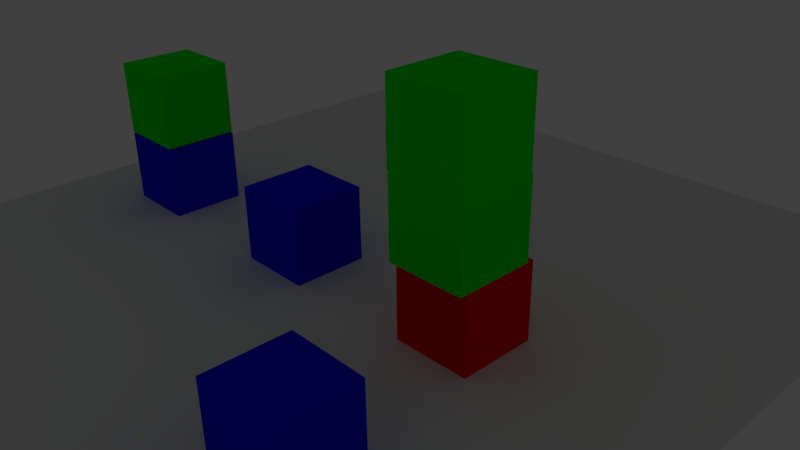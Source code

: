 # Source: bw_scene.blend  (saved by Blender 2.77.0; exported with 4.5.12 LTS)
import bpy
from mathutils import Matrix  # noqa: F401  (used for matrix-valued properties, if any)

bpy.ops.wm.read_factory_settings(use_empty=True)
scene = bpy.context.scene
scene.name = 'Scene'

# ---- collections
col_collection_1 = bpy.data.collections.new('Collection 1'); scene.collection.children.link(col_collection_1)
col_collection_1.hide_render = True
col_collection_1.hide_viewport = True
col_collection_5 = bpy.data.collections.new('Collection 5'); scene.collection.children.link(col_collection_5)

# ---- materials (node trees are filled in below, after node groups)
mat_red = bpy.data.materials.new('Red')
mat_red.alpha_threshold = 0.0
mat_red.use_transparent_shadow = False
mat_red.diffuse_color = (1.0, 0.0, 0.0, 1.0)
mat_red.roughness = 0.5
mat_blue = bpy.data.materials.new('Blue')
mat_blue.alpha_threshold = 0.0
mat_blue.use_transparent_shadow = False
mat_blue.diffuse_color = (0.0, 0.0, 1.0, 1.0)
mat_blue.roughness = 0.5
mat_green = bpy.data.materials.new('Green')
mat_green.alpha_threshold = 0.0
mat_green.use_transparent_shadow = False
mat_green.diffuse_color = (0.0, 1.0, 0.0, 1.0)
mat_green.roughness = 0.5
mat_green_001 = bpy.data.materials.new('Green.001')
mat_green_001.alpha_threshold = 0.0
mat_green_001.use_transparent_shadow = False
mat_green_001.diffuse_color = (0.0, 1.0, 0.0, 1.0)
mat_green_001.roughness = 0.5
mat_blue_001 = bpy.data.materials.new('Blue.001')
mat_blue_001.alpha_threshold = 0.0
mat_blue_001.use_transparent_shadow = False
mat_blue_001.diffuse_color = (0.0, 0.0, 1.0, 1.0)
mat_blue_001.roughness = 0.5
mat_red_001 = bpy.data.materials.new('Red.001')
mat_red_001.alpha_threshold = 0.0
mat_red_001.use_transparent_shadow = False
mat_red_001.diffuse_color = (1.0, 0.0, 0.0, 1.0)
mat_red_001.roughness = 0.5

# ---- material node trees

# ---- world
world_world = bpy.data.worlds.new('World'); scene.world = world_world
world_world.color = (0.05088, 0.05088, 0.05088)
world_world.use_sun_shadow = False
world_world.sun_shadow_jitter_overblur = 0.0
world_world.cycles.sampling_method = 'MANUAL'

# ---- cameras
cam_camera = bpy.data.cameras.new('Camera')
cam_camera.clip_end = 100.0
cam_camera.lens = 35.0
cam_camera.sensor_width = 32.0
cam_camera.sensor_height = 18.0
cam_camera.ortho_scale = 7.314
cam_camera.dof.focus_distance = 0.0
cam_camera.dof.aperture_fstop = 128.0

# ---- lights
light_lamp = bpy.data.lights.new('Lamp', 'POINT')
light_lamp.transmission_factor = 0.0
light_lamp.cutoff_distance = 30.0
light_lamp.energy = 100.0
light_lamp.shadow_buffer_clip_start = 1.001
light_lamp.shadow_soft_size = 0.1
light_lamp.shadow_maximum_resolution = 0.006
light_lamp.use_absolute_resolution = True

# ---- meshes
me_block_mesh_007 = bpy.data.meshes.new('Block_mesh.007')
me_block_mesh_007.from_pydata([(-0.0775, -0.0775, -0.0775), (-0.0775, -0.0775, 0.0775), (-0.0775, 0.0775, -0.0775), (-0.0775, 0.0775, 0.0775), (0.0775, -0.0775, -0.0775), (0.0775, -0.0775, 0.0775), (0.0775, 0.0775, -0.0775), (0.0775, 0.0775, 0.0775)], [], [(1, 3, 2, 0), (3, 7, 6, 2), (7, 5, 4, 6), (5, 1, 0, 4), (0, 2, 6, 4), (5, 7, 3, 1)])
me_block_mesh_007.materials.append(mat_red)
me_block_mesh_007.use_remesh_preserve_volume = False
me_block_mesh_007.use_remesh_preserve_attributes = False
me_block_mesh_007.use_mirror_vertex_groups = False
me_block_mesh_007.update()
me_block_mesh_006 = bpy.data.meshes.new('Block_mesh.006')
me_block_mesh_006.from_pydata([(-0.0775, -0.0775, -0.0775), (-0.0775, -0.0775, 0.0775), (-0.0775, 0.0775, -0.0775), (-0.0775, 0.0775, 0.0775), (0.0775, -0.0775, -0.0775), (0.0775, -0.0775, 0.0775), (0.0775, 0.0775, -0.0775), (0.0775, 0.0775, 0.0775)], [], [(1, 3, 2, 0), (3, 7, 6, 2), (7, 5, 4, 6), (5, 1, 0, 4), (0, 2, 6, 4), (5, 7, 3, 1)])
me_block_mesh_006.materials.append(mat_blue)
me_block_mesh_006.use_remesh_preserve_volume = False
me_block_mesh_006.use_remesh_preserve_attributes = False
me_block_mesh_006.use_mirror_vertex_groups = False
me_block_mesh_006.update()
me_block_mesh_005 = bpy.data.meshes.new('Block_mesh.005')
me_block_mesh_005.from_pydata([(-0.0775, -0.0775, -0.0775), (-0.0775, -0.0775, 0.0775), (-0.0775, 0.0775, -0.0775), (-0.0775, 0.0775, 0.0775), (0.0775, -0.0775, -0.0775), (0.0775, -0.0775, 0.0775), (0.0775, 0.0775, -0.0775), (0.0775, 0.0775, 0.0775)], [], [(1, 3, 2, 0), (3, 7, 6, 2), (7, 5, 4, 6), (5, 1, 0, 4), (0, 2, 6, 4), (5, 7, 3, 1)])
me_block_mesh_005.materials.append(mat_green)
me_block_mesh_005.use_remesh_preserve_volume = False
me_block_mesh_005.use_remesh_preserve_attributes = False
me_block_mesh_005.use_mirror_vertex_groups = False
me_block_mesh_005.update()
me_block_mesh_004 = bpy.data.meshes.new('Block_mesh.004')
me_block_mesh_004.from_pydata([(-0.0775, -0.0775, -0.0775), (-0.0775, -0.0775, 0.0775), (-0.0775, 0.0775, -0.0775), (-0.0775, 0.0775, 0.0775), (0.0775, -0.0775, -0.0775), (0.0775, -0.0775, 0.0775), (0.0775, 0.0775, -0.0775), (0.0775, 0.0775, 0.0775)], [], [(1, 3, 2, 0), (3, 7, 6, 2), (7, 5, 4, 6), (5, 1, 0, 4), (0, 2, 6, 4), (5, 7, 3, 1)])
me_block_mesh_004.materials.append(mat_blue)
me_block_mesh_004.use_remesh_preserve_volume = False
me_block_mesh_004.use_remesh_preserve_attributes = False
me_block_mesh_004.use_mirror_vertex_groups = False
me_block_mesh_004.update()
me_block_mesh_003 = bpy.data.meshes.new('Block_mesh.003')
me_block_mesh_003.from_pydata([(-0.0775, -0.0775, -0.0775), (-0.0775, -0.0775, 0.0775), (-0.0775, 0.0775, -0.0775), (-0.0775, 0.0775, 0.0775), (0.0775, -0.0775, -0.0775), (0.0775, -0.0775, 0.0775), (0.0775, 0.0775, -0.0775), (0.0775, 0.0775, 0.0775)], [], [(1, 3, 2, 0), (3, 7, 6, 2), (7, 5, 4, 6), (5, 1, 0, 4), (0, 2, 6, 4), (5, 7, 3, 1)])
me_block_mesh_003.materials.append(mat_green)
me_block_mesh_003.use_remesh_preserve_volume = False
me_block_mesh_003.use_remesh_preserve_attributes = False
me_block_mesh_003.use_mirror_vertex_groups = False
me_block_mesh_003.update()
me_block_mesh_002 = bpy.data.meshes.new('Block_mesh.002')
me_block_mesh_002.from_pydata([(-0.0775, -0.0775, -0.0775), (-0.0775, -0.0775, 0.0775), (-0.0775, 0.0775, -0.0775), (-0.0775, 0.0775, 0.0775), (0.0775, -0.0775, -0.0775), (0.0775, -0.0775, 0.0775), (0.0775, 0.0775, -0.0775), (0.0775, 0.0775, 0.0775)], [], [(1, 3, 2, 0), (3, 7, 6, 2), (7, 5, 4, 6), (5, 1, 0, 4), (0, 2, 6, 4), (5, 7, 3, 1)])
me_block_mesh_002.materials.append(mat_red)
me_block_mesh_002.use_remesh_preserve_volume = False
me_block_mesh_002.use_remesh_preserve_attributes = False
me_block_mesh_002.use_mirror_vertex_groups = False
me_block_mesh_002.update()
me_plane_001 = bpy.data.meshes.new('Plane.001')
me_plane_001.from_pydata([(-0.765, -0.765, 0.0), (0.765, -0.765, 0.0), (-0.765, 0.765, 0.0), (0.765, 0.765, 0.0), (-0.7655, -0.768, -0.01966), (0.7645, -0.768, -0.01966), (-0.7655, 0.762, -0.01966), (0.7645, 0.762, -0.01966)], [], [(0, 2, 3, 1), (4, 5, 7, 6), (1, 3, 7, 5), (2, 0, 4, 6), (3, 2, 6, 7), (0, 1, 5, 4)])
me_plane_001.use_remesh_preserve_volume = False
me_plane_001.use_remesh_preserve_attributes = False
me_plane_001.use_mirror_vertex_groups = False
me_plane_001.update()
me_block_mesh_010 = bpy.data.meshes.new('Block_mesh.010')
me_block_mesh_010.from_pydata([(-0.0775, -0.0775, -0.0775), (-0.0775, -0.0775, 0.0775), (-0.0775, 0.0775, -0.0775), (-0.0775, 0.0775, 0.0775), (0.0775, -0.0775, -0.0775), (0.0775, -0.0775, 0.0775), (0.0775, 0.0775, -0.0775), (0.0775, 0.0775, 0.0775)], [], [(1, 3, 2, 0), (3, 7, 6, 2), (7, 5, 4, 6), (5, 1, 0, 4), (0, 2, 6, 4), (5, 7, 3, 1)])
me_block_mesh_010.materials.append(mat_green_001)
me_block_mesh_010.use_remesh_preserve_volume = False
me_block_mesh_010.use_remesh_preserve_attributes = False
me_block_mesh_010.use_mirror_vertex_groups = False
me_block_mesh_010.update()
me_block_mesh_009 = bpy.data.meshes.new('Block_mesh.009')
me_block_mesh_009.from_pydata([(-0.0775, -0.0775, -0.0775), (-0.0775, -0.0775, 0.0775), (-0.0775, 0.0775, -0.0775), (-0.0775, 0.0775, 0.0775), (0.0775, -0.0775, -0.0775), (0.0775, -0.0775, 0.0775), (0.0775, 0.0775, -0.0775), (0.0775, 0.0775, 0.0775)], [], [(1, 3, 2, 0), (3, 7, 6, 2), (7, 5, 4, 6), (5, 1, 0, 4), (0, 2, 6, 4), (5, 7, 3, 1)])
me_block_mesh_009.materials.append(mat_blue_001)
me_block_mesh_009.use_remesh_preserve_volume = False
me_block_mesh_009.use_remesh_preserve_attributes = False
me_block_mesh_009.use_mirror_vertex_groups = False
me_block_mesh_009.update()
me_block_mesh_008 = bpy.data.meshes.new('Block_mesh.008')
me_block_mesh_008.from_pydata([(-0.0775, -0.0775, -0.0775), (-0.0775, -0.0775, 0.0775), (-0.0775, 0.0775, -0.0775), (-0.0775, 0.0775, 0.0775), (0.0775, -0.0775, -0.0775), (0.0775, -0.0775, 0.0775), (0.0775, 0.0775, -0.0775), (0.0775, 0.0775, 0.0775)], [], [(1, 3, 2, 0), (3, 7, 6, 2), (7, 5, 4, 6), (5, 1, 0, 4), (0, 2, 6, 4), (5, 7, 3, 1)])
me_block_mesh_008.materials.append(mat_red_001)
me_block_mesh_008.use_remesh_preserve_volume = False
me_block_mesh_008.use_remesh_preserve_attributes = False
me_block_mesh_008.use_mirror_vertex_groups = False
me_block_mesh_008.update()

# ---- objects
ob_lamp = bpy.data.objects.new('Lamp', light_lamp)
ob_camera = bpy.data.objects.new('Camera', cam_camera)
ob_mercedes = bpy.data.objects.new('Mercedes', me_block_mesh_007)
ob_target = bpy.data.objects.new('Target', me_block_mesh_006)
ob_starbucks = bpy.data.objects.new('Starbucks', me_block_mesh_005)
ob_texaco = bpy.data.objects.new('Texaco', me_block_mesh_004)
ob_mcdonald_s = bpy.data.objects.new("McDonald's", me_block_mesh_003)
ob_nvidia = bpy.data.objects.new('NVidia', me_block_mesh_002)
ob_table = bpy.data.objects.new('Table', me_plane_001)
ob_burger_king = bpy.data.objects.new('Burger King', me_block_mesh_010)
ob_toyota = bpy.data.objects.new('Toyota', me_block_mesh_009)
ob_sri = bpy.data.objects.new('SRI', me_block_mesh_008)

# ---- transforms, parenting, visibility, modifiers, constraints
ob_lamp.location = (4.076, 1.005, 5.904)
ob_lamp.rotation_euler = (0.6503, 0.05522, 1.866)
ob_lamp.lock_rotations_4d = False
ob_lamp.empty_display_type = 'ARROWS'
ob_lamp.color = (0.0, 0.0, 0.0, 0.0)
ob_lamp.lineart.crease_threshold = 0.0
ob_camera.location = (7.481, -6.508, 5.344)
ob_camera.rotation_euler = (1.109, 0.01082, 0.8149)
ob_camera.lock_rotations_4d = False
ob_camera.empty_display_type = 'ARROWS'
ob_camera.color = (0.0, 0.0, 0.0, 0.0)
ob_camera.display_type = 'WIRE'
ob_camera.lineart.crease_threshold = 0.0
ob_mercedes.location = (2.133, -0.6154, 0.4927)
ob_mercedes.scale = (6.461, 6.461, 6.461)
ob_mercedes.lineart.crease_threshold = 0.0
ob_target.location = (-0.524, -0.6852, 0.4928)
ob_target.scale = (6.461, 6.461, 6.461)
ob_target.lineart.crease_threshold = 0.0
ob_starbucks.location = (2.155, -0.7315, 1.51)
ob_starbucks.scale = (6.461, 6.461, 6.461)
ob_starbucks.lineart.crease_threshold = 0.0
ob_texaco.location = (-3.253, -0.7118, 0.4857)
ob_texaco.scale = (6.461, 6.461, 6.461)
ob_texaco.lineart.crease_threshold = 0.0
ob_mcdonald_s.location = (2.125, -0.7151, 2.514)
ob_mcdonald_s.scale = (6.461, 6.461, 6.461)
ob_mcdonald_s.lineart.crease_threshold = 0.0
ob_nvidia.location = (-25.45, -1.611, 0.5876)
ob_nvidia.scale = (6.461, 6.461, 6.461)
ob_nvidia.lineart.crease_threshold = 0.0
ob_table.location = (-0.05343, 0.05791, 0.0)
ob_table.scale = (6.461, 6.461, 6.461)
ob_table.lineart.crease_threshold = 0.0
ob_burger_king.location = (-3.264, -0.7113, 1.504)
ob_burger_king.scale = (6.461, 6.461, 6.461)
ob_burger_king.lineart.crease_threshold = 0.0
ob_toyota.location = (2.446, -3.193, 0.4928)
ob_toyota.scale = (6.452, 6.452, 6.452)
ob_toyota.lineart.crease_threshold = 0.0
ob_sri.location = (-20.91, -1.722, 0.5876)
ob_sri.scale = (6.461, 6.461, 6.461)
ob_sri.lineart.crease_threshold = 0.0

# ---- collection membership
col_collection_1.objects.link(ob_lamp)
col_collection_1.objects.link(ob_camera)
col_collection_5.objects.link(ob_mercedes)
col_collection_5.objects.link(ob_target)
col_collection_5.objects.link(ob_starbucks)
col_collection_5.objects.link(ob_texaco)
col_collection_5.objects.link(ob_mcdonald_s)
col_collection_5.objects.link(ob_nvidia)
col_collection_5.objects.link(ob_table)
col_collection_5.objects.link(ob_burger_king)
col_collection_5.objects.link(ob_toyota)
col_collection_5.objects.link(ob_sri)

# ---- scene / render settings (as saved in the file)
scene.camera = ob_camera
scene.frame_start = 1; scene.frame_end = 250; scene.frame_set(2)
scene.render.engine = 'BLENDER_EEVEE_NEXT'
scene.render.resolution_percentage = 50
scene.render.dither_intensity = 0.0
scene.cycles.use_denoising = False
scene.cycles.samples = 128
scene.cycles.sampling_pattern = 'TABULATED_SOBOL'
scene.cycles.light_sampling_threshold = 0.0
scene.cycles.use_adaptive_sampling = False
scene.cycles.use_light_tree = False
scene.cycles.blur_glossy = 0.0
scene.cycles.sample_clamp_indirect = 0.0
scene.view_settings.view_transform = 'Standard'
bpy.context.view_layer.update()
